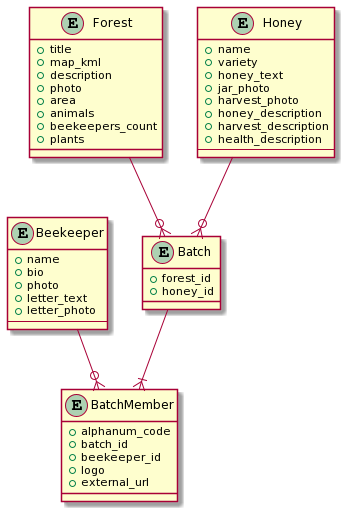

The diagram above was rendered by PlantUML. Its source (embedded in the PNG):
@startuml
entity Batch  {
    + forest_id
    + honey_id
}

entity BatchMember {
    + alphanum_code
    + batch_id
    + beekeeper_id
    + logo
    + external_url
}

entity Forest  {
  + title
  + map_kml
  + description
  + photo
  + area
  + animals
  + beekeepers_count
  + plants
}

entity Beekeeper  {
  + name
  + bio
  + photo
  + letter_text
  + letter_photo
  --
}

entity Honey  {
  + name
  + variety
  + honey_text
  + jar_photo
  + harvest_photo
  + honey_description
  + harvest_description
  + health_description
  --
}


Batch -down-|{ BatchMember
Forest -down-o{ Batch
Honey -down-o{ Batch
Beekeeper -down-o{ BatchMember
@enduml